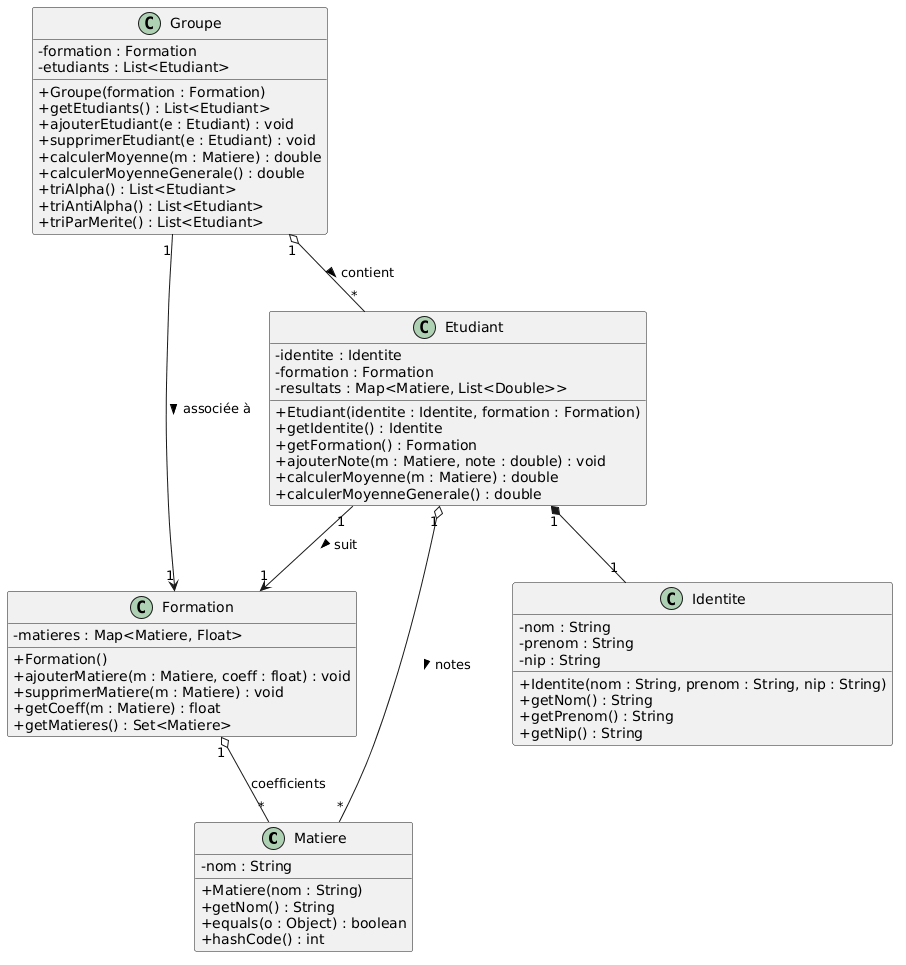

The diagram above was rendered by PlantUML. Its source (embedded in the PNG):
@startuml
skinparam classAttributeIconSize 0

class Matiere {
    - nom : String
    + Matiere(nom : String)
    + getNom() : String
    + equals(o : Object) : boolean
    + hashCode() : int
}

class Formation {
    - matieres : Map<Matiere, Float>
    + Formation()
    + ajouterMatiere(m : Matiere, coeff : float) : void
    + supprimerMatiere(m : Matiere) : void
    + getCoeff(m : Matiere) : float
    + getMatieres() : Set<Matiere>
}

class Identite {
    - nom : String
    - prenom : String
    - nip : String
    + Identite(nom : String, prenom : String, nip : String)
    + getNom() : String
    + getPrenom() : String
    + getNip() : String
}

class Etudiant {
    - identite : Identite
    - formation : Formation
    - resultats : Map<Matiere, List<Double>>
    + Etudiant(identite : Identite, formation : Formation)
    + getIdentite() : Identite
    + getFormation() : Formation
    + ajouterNote(m : Matiere, note : double) : void
    + calculerMoyenne(m : Matiere) : double
    + calculerMoyenneGenerale() : double
}

class Groupe {
    - formation : Formation
    - etudiants : List<Etudiant>
    + Groupe(formation : Formation)
    + getEtudiants() : List<Etudiant>
    + ajouterEtudiant(e : Etudiant) : void
    + supprimerEtudiant(e : Etudiant) : void
    + calculerMoyenne(m : Matiere) : double
    + calculerMoyenneGenerale() : double
    + triAlpha() : List<Etudiant>
    + triAntiAlpha() : List<Etudiant>
    + triParMerite() : List<Etudiant>
}

Formation "1" o-- "*" Matiere : coefficients
Etudiant "1" *-- "1" Identite
Etudiant "1" --> "1" Formation : suit >
Etudiant "1" o-- "*" Matiere : notes >
Groupe "1" o-- "*" Etudiant : contient >
Groupe "1" --> "1" Formation : associée à >
@enduml